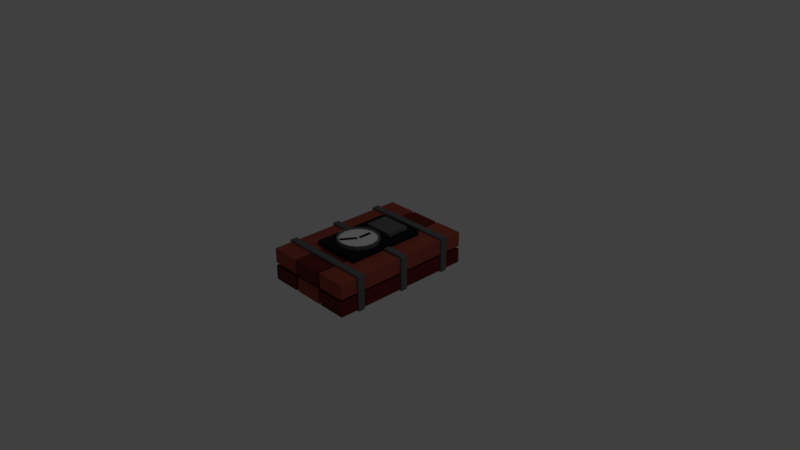 # Source: bomb.blend  (saved by Blender 2.79.0; exported with 4.5.12 LTS)
import bpy
from mathutils import Matrix  # noqa: F401  (used for matrix-valued properties, if any)

bpy.ops.wm.read_factory_settings(use_empty=True)
scene = bpy.context.scene
scene.name = 'Scene'

# ---- collections
col_collection_1 = bpy.data.collections.new('Collection 1'); scene.collection.children.link(col_collection_1)

# ---- materials (node trees are filled in below, after node groups)
mat_mat_01 = bpy.data.materials.new('Mat 01')
mat_mat_01.alpha_threshold = 0.0
mat_mat_01.use_transparent_shadow = False
mat_mat_01.diffuse_color = (0.3264, 0.06583, 0.04334, 1.0)
mat_mat_01.roughness = 0.5
mat_mat_02 = bpy.data.materials.new('Mat 02')
mat_mat_02.alpha_threshold = 0.0
mat_mat_02.use_transparent_shadow = False
mat_mat_02.diffuse_color = (0.1376, 0.02101, 0.01748, 1.0)
mat_mat_02.roughness = 0.5
mat_mat_03 = bpy.data.materials.new('Mat 03')
mat_mat_03.alpha_threshold = 0.0
mat_mat_03.use_transparent_shadow = False
mat_mat_03.diffuse_color = (0.1292, 0.1255, 0.1329, 1.0)
mat_mat_03.roughness = 0.5
mat_mat_04 = bpy.data.materials.new('Mat 04')
mat_mat_04.alpha_threshold = 0.0
mat_mat_04.use_transparent_shadow = False
mat_mat_04.diffuse_color = (0.01222, 0.01222, 0.01222, 1.0)
mat_mat_04.roughness = 0.5
mat_mat_05 = bpy.data.materials.new('Mat 05')
mat_mat_05.alpha_threshold = 0.0
mat_mat_05.use_transparent_shadow = False
mat_mat_05.roughness = 0.5

# ---- material node trees

# ---- world
world_world = bpy.data.worlds.new('World'); scene.world = world_world
world_world.color = (0.05088, 0.05088, 0.05088)
world_world.use_sun_shadow = False
world_world.sun_shadow_jitter_overblur = 0.0
world_world.cycles.sampling_method = 'MANUAL'

# ---- cameras
cam_camera = bpy.data.cameras.new('Camera')
cam_camera.clip_end = 100.0
cam_camera.lens = 35.0
cam_camera.sensor_width = 32.0
cam_camera.sensor_height = 18.0
cam_camera.ortho_scale = 7.314
cam_camera.dof.focus_distance = 0.0
cam_camera.dof.aperture_fstop = 128.0

# ---- lights
light_lamp = bpy.data.lights.new('Lamp', 'POINT')
light_lamp.transmission_factor = 0.0
light_lamp.cutoff_distance = 30.0
light_lamp.energy = 100.0
light_lamp.shadow_buffer_clip_start = 1.001
light_lamp.shadow_soft_size = 0.1
light_lamp.shadow_maximum_resolution = 0.006
light_lamp.use_absolute_resolution = True

# ---- meshes
me_cube_001 = bpy.data.meshes.new('Cube.001')
me_cube_001.from_pydata([(-3.178, -1.001, -2.404), (-3.178, -1.001, -0.4041), (-3.178, 0.9993, -2.404), (-3.178, 0.9993, -0.4041), (-1.178, -1.001, -2.404), (-1.178, -1.001, -0.4041), (-1.178, 0.9993, -2.404), (-1.178, 0.9993, -0.4041), (-1.012, -1.001, -2.404), (-1.012, -1.001, -0.4041), (-1.012, 0.9993, -2.404), (-1.012, 0.9993, -0.4041), (0.9884, -1.001, -2.404), (0.9884, -1.001, -0.4041), (0.9884, 0.9993, -2.404), (0.9884, 0.9993, -0.4041), (1.172, -1.001, -2.404), (1.172, -1.001, -0.4041), (1.172, 0.9993, -2.404), (1.172, 0.9993, -0.4041), (3.172, -1.001, -2.404), (3.172, -1.001, -0.4041), (3.172, 0.9993, -2.404), (3.172, 0.9993, -0.4041), (-3.178, -1.001, -0.009279), (-3.178, -1.001, 1.991), (-3.178, 0.9993, -0.009279), (-3.178, 0.9993, 1.991), (-1.178, -1.001, -0.009279), (-1.178, -1.001, 1.991), (-1.178, 0.9993, -0.009279), (-1.178, 0.9993, 1.991), (-1.012, -1.001, -0.009279), (-1.012, -1.001, 1.991), (-1.012, 0.9993, -0.009279), (-1.012, 0.9993, 1.991), (0.9884, -1.001, -0.009279), (0.9884, -1.001, 1.991), (0.9884, 0.9993, -0.009279), (0.9884, 0.9993, 1.991), (1.172, -1.001, -0.009279), (1.172, -1.001, 1.991), (1.172, 0.9993, -0.009279), (1.172, 0.9993, 1.991), (3.172, -1.001, -0.009279), (3.172, -1.001, 1.991), (3.172, 0.9993, -0.009279), (3.172, 0.9993, 1.991), (-3.28, -0.7463, 2.242), (-3.28, -0.7463, -2.552), (-3.28, -0.6504, 2.242), (-3.28, -0.6504, -2.552), (3.29, -0.7463, 2.242), (3.29, -0.7463, -2.552), (3.29, -0.6504, 2.242), (3.29, -0.6504, -2.552), (-3.28, -0.04635, 2.242), (-3.28, -0.04635, -2.552), (-3.28, 0.04953, 2.242), (-3.28, 0.04953, -2.552), (3.29, -0.04635, 2.242), (3.29, -0.04635, -2.552), (3.29, 0.04953, 2.242), (3.29, 0.04953, -2.552), (-3.28, 0.654, 2.242), (-3.28, 0.654, -2.552), (-3.28, 0.7498, 2.242), (-3.28, 0.7498, -2.552), (3.29, 0.654, 2.242), (3.29, 0.654, -2.552), (3.29, 0.7498, 2.242), (3.29, 0.7498, -2.552), (-1.688, -0.5543, 1.951), (-1.688, -0.5543, 2.625), (-1.688, 0.553, 1.951), (-1.688, 0.553, 2.625), (1.682, -0.5543, 1.951), (1.682, -0.5543, 2.625), (1.682, 0.553, 1.951), (1.682, 0.553, 2.625), (-0.007533, 0.4607, 2.516), (-0.5453, 0.4393, 2.516), (-1.001, 0.3784, 2.516), (-1.306, 0.2872, 2.516), (-1.413, 0.1797, 2.516), (-1.306, 0.07212, 2.516), (-1.001, -0.01906, 2.516), (-0.5453, -0.07998, 2.516), (-0.007534, -0.1014, 2.516), (0.5302, -0.07998, 2.516), (0.9861, -0.01906, 2.516), (1.291, 0.07212, 2.516), (1.398, 0.1797, 2.516), (1.291, 0.2872, 2.516), (0.9861, 0.3784, 2.516), (0.5302, 0.4393, 2.516), (-0.007533, 0.4607, 3.093), (-0.5453, 0.4393, 3.093), (-1.001, 0.3784, 3.093), (-1.306, 0.2872, 3.093), (-1.413, 0.1797, 3.093), (-1.306, 0.07212, 3.093), (-1.001, -0.01906, 3.093), (-0.5453, -0.07998, 3.093), (-0.007534, -0.1014, 3.093), (0.5302, -0.07998, 3.093), (0.9861, -0.01906, 3.093), (1.291, 0.07212, 3.093), (1.398, 0.1797, 3.093), (1.291, 0.2872, 3.093), (0.9861, 0.3784, 3.093), (0.5302, 0.4393, 3.093), (-0.007533, 0.4394, 3.093), (-0.5045, 0.4196, 3.093), (-0.9258, 0.3633, 3.093), (-1.207, 0.2791, 3.093), (-1.306, 0.1797, 3.093), (-1.207, 0.08027, 3.093), (-0.9258, -0.00399, 3.093), (-0.5045, -0.06029, 3.093), (-0.007534, -0.08006, 3.093), (0.4894, -0.06029, 3.093), (0.9107, -0.00399, 3.093), (1.192, 0.08027, 3.093), (1.291, 0.1797, 3.093), (1.192, 0.2791, 3.093), (0.9107, 0.3633, 3.093), (0.4894, 0.4196, 3.093), (-0.007533, 0.4394, 2.897), (-0.5045, 0.4196, 2.897), (-0.9258, 0.3633, 2.897), (-1.207, 0.2791, 2.897), (-1.306, 0.1797, 2.897), (-1.207, 0.08027, 2.897), (-0.9258, -0.00399, 2.897), (-0.5045, -0.06029, 2.897), (-0.007534, -0.08006, 2.897), (0.4894, -0.06029, 2.897), (0.9107, -0.00399, 2.897), (1.192, 0.08027, 2.897), (1.291, 0.1797, 2.897), (1.192, 0.2791, 2.897), (0.9107, 0.3633, 2.897), (0.4894, 0.4196, 2.897), (-1.069, -0.4674, 2.465), (-1.069, -0.4674, 3.084), (-1.069, -0.1577, 2.465), (-1.069, -0.1577, 3.084), (1.013, -0.4674, 2.465), (1.013, -0.4674, 3.084), (1.013, -0.1577, 2.465), (1.013, -0.1577, 3.084), (-0.1153, -0.01791, 2.882), (-0.1153, -0.01791, 2.982), (-0.1153, 0.1561, 2.882), (-0.1153, 0.1561, 2.982), (0.08468, -0.01791, 2.882), (0.08468, -0.01791, 2.982), (0.08468, 0.1561, 2.882), (0.08468, 0.1561, 2.982), (-0.06541, 0.2014, 2.879), (-0.06541, 0.2014, 2.979), (0.5502, 0.3891, 2.879), (0.5502, 0.3891, 2.979), (0.1018, 0.1795, 2.879), (0.1018, 0.1795, 2.979), (0.7174, 0.3672, 2.879), (0.7174, 0.3672, 2.979)], [], [(0, 1, 3, 2), (2, 3, 7, 6), (6, 7, 5, 4), (4, 5, 1, 0), (2, 6, 4, 0), (7, 3, 1, 5), (8, 9, 11, 10), (10, 11, 15, 14), (14, 15, 13, 12), (12, 13, 9, 8), (10, 14, 12, 8), (15, 11, 9, 13), (16, 17, 19, 18), (18, 19, 23, 22), (22, 23, 21, 20), (20, 21, 17, 16), (18, 22, 20, 16), (23, 19, 17, 21), (24, 25, 27, 26), (26, 27, 31, 30), (30, 31, 29, 28), (28, 29, 25, 24), (26, 30, 28, 24), (31, 27, 25, 29), (32, 33, 35, 34), (34, 35, 39, 38), (38, 39, 37, 36), (36, 37, 33, 32), (34, 38, 36, 32), (39, 35, 33, 37), (40, 41, 43, 42), (42, 43, 47, 46), (46, 47, 45, 44), (44, 45, 41, 40), (42, 46, 44, 40), (47, 43, 41, 45), (48, 50, 51, 49), (50, 54, 55, 51), (54, 52, 53, 55), (52, 48, 49, 53), (50, 48, 52, 54), (55, 53, 49, 51), (56, 58, 59, 57), (58, 62, 63, 59), (62, 60, 61, 63), (60, 56, 57, 61), (58, 56, 60, 62), (63, 61, 57, 59), (64, 66, 67, 65), (66, 70, 71, 67), (70, 68, 69, 71), (68, 64, 65, 69), (66, 64, 68, 70), (71, 69, 65, 67), (72, 73, 75, 74), (74, 75, 79, 78), (78, 79, 77, 76), (76, 77, 73, 72), (74, 78, 76, 72), (79, 75, 73, 77), (84, 100, 99, 83), (92, 108, 107, 91), (85, 101, 100, 84), (93, 109, 108, 92), (86, 102, 101, 85), (94, 110, 109, 93), (87, 103, 102, 86), (95, 111, 110, 94), (88, 104, 103, 87), (81, 97, 96, 80), (80, 96, 111, 95), (89, 105, 104, 88), (82, 98, 97, 81), (90, 106, 105, 89), (83, 99, 98, 82), (91, 107, 106, 90), (99, 115, 114, 98), (107, 123, 122, 106), (100, 116, 115, 99), (108, 124, 123, 107), (101, 117, 116, 100), (109, 125, 124, 108), (102, 118, 117, 101), (110, 126, 125, 109), (103, 119, 118, 102), (111, 127, 126, 110), (104, 120, 119, 103), (97, 113, 112, 96), (96, 112, 127, 111), (105, 121, 120, 104), (98, 114, 113, 97), (106, 122, 121, 105), (120, 136, 135, 119), (113, 129, 128, 112), (112, 128, 143, 127), (121, 137, 136, 120), (114, 130, 129, 113), (122, 138, 137, 121), (115, 131, 130, 114), (123, 139, 138, 122), (116, 132, 131, 115), (124, 140, 139, 123), (117, 133, 132, 116), (125, 141, 140, 124), (118, 134, 133, 117), (126, 142, 141, 125), (119, 135, 134, 118), (127, 143, 142, 126), (129, 130, 131, 132, 133, 134, 135, 136, 137, 138, 139, 140, 141, 142, 143, 128), (144, 145, 147, 146), (146, 147, 151, 150), (150, 151, 149, 148), (148, 149, 145, 144), (146, 150, 148, 144), (151, 147, 145, 149), (152, 153, 155, 154), (154, 155, 159, 158), (158, 159, 157, 156), (156, 157, 153, 152), (154, 158, 156, 152), (159, 155, 153, 157), (160, 161, 163, 162), (162, 163, 167, 166), (166, 167, 165, 164), (164, 165, 161, 160), (162, 166, 164, 160), (167, 163, 161, 165)])
me_cube_001.polygons.foreach_set('material_index', [1, 1, 1, 1, 1, 1, 0, 0, 0, 0, 0, 0, 1, 1, 1, 1, 1, 1, 0, 0, 0, 0, 0, 0, 1, 1, 1, 1, 1, 1, 0, 0, 0, 0, 0, 0, 2, 2, 2, 2, 2, 2, 2, 2, 2, 2, 2, 2, 2, 2, 2, 2, 2, 2, 3, 3, 3, 3, 3, 3, 2, 2, 2, 2, 2, 2, 2, 2, 2, 2, 2, 2, 2, 2, 2, 2, 2, 2, 2, 2, 2, 2, 2, 2, 2, 2, 2, 2, 2, 2, 2, 2, 2, 2, 2, 2, 2, 2, 2, 2, 2, 2, 2, 2, 2, 2, 2, 2, 4, 2, 2, 2, 2, 2, 2, 3, 3, 3, 3, 3, 3, 3, 3, 3, 3, 3, 3])
me_cube_001.materials.append(mat_mat_01)
me_cube_001.materials.append(mat_mat_02)
me_cube_001.materials.append(mat_mat_03)
me_cube_001.materials.append(mat_mat_04)
me_cube_001.materials.append(mat_mat_05)
me_cube_001.use_remesh_preserve_volume = False
me_cube_001.use_remesh_preserve_attributes = False
me_cube_001.use_mirror_vertex_groups = False
me_cube_001.update()

# ---- objects
ob_cube_001 = bpy.data.objects.new('Cube.001', me_cube_001)
ob_lamp = bpy.data.objects.new('Lamp', light_lamp)
ob_camera = bpy.data.objects.new('Camera', cam_camera)

# ---- transforms, parenting, visibility, modifiers, constraints
ob_cube_001.location = (0.0, 0.0, 0.0)
ob_cube_001.rotation_euler = (0.0, -0.0, 3.142)
ob_cube_001.scale = (0.2, 1.0, 0.1)
ob_cube_001.lineart.crease_threshold = 0.0
ob_lamp.location = (4.076, 1.005, 5.904)
ob_lamp.rotation_euler = (0.6503, 0.05522, 1.866)
ob_lamp.lock_rotations_4d = False
ob_lamp.empty_display_type = 'ARROWS'
ob_lamp.color = (0.0, 0.0, 0.0, 0.0)
ob_lamp.lineart.crease_threshold = 0.0
ob_camera.location = (7.481, -6.508, 5.344)
ob_camera.rotation_euler = (1.109, 0.0, 0.8149)
ob_camera.lock_rotations_4d = False
ob_camera.empty_display_type = 'ARROWS'
ob_camera.color = (0.0, 0.0, 0.0, 0.0)
ob_camera.display_type = 'WIRE'
ob_camera.lineart.crease_threshold = 0.0

# ---- collection membership
col_collection_1.objects.link(ob_cube_001)
col_collection_1.objects.link(ob_lamp)
col_collection_1.objects.link(ob_camera)

# ---- scene / render settings (as saved in the file)
scene.camera = ob_camera
scene.frame_start = 1; scene.frame_end = 250; scene.frame_set(1)
scene.render.engine = 'BLENDER_EEVEE_NEXT'
scene.render.resolution_percentage = 50
scene.render.dither_intensity = 0.0
scene.cycles.use_denoising = False
scene.cycles.samples = 128
scene.cycles.sampling_pattern = 'TABULATED_SOBOL'
scene.cycles.use_adaptive_sampling = False
scene.cycles.use_light_tree = False
scene.cycles.blur_glossy = 0.0
scene.cycles.sample_clamp_indirect = 0.0
scene.view_settings.view_transform = 'Standard'
bpy.context.view_layer.update()
